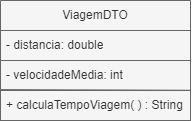

The diagram above was exported from draw.io. Its source (the exported page's mxGraphModel, read from the mxfile embedded in the PNG):
<mxGraphModel dx="464" dy="253" grid="1" gridSize="10" guides="1" tooltips="1" connect="1" arrows="1" fold="1" page="1" pageScale="1" pageWidth="827" pageHeight="1169" math="0" shadow="0">
  <root>
    <mxCell id="0" />
    <mxCell id="1" parent="0" />
    <mxCell id="K_gY3p3yQvm_WK1oFKLJ-1" value="ViagemDTO" style="swimlane;fontStyle=0;childLayout=stackLayout;horizontal=1;startSize=30;horizontalStack=0;resizeParent=1;resizeParentMax=0;resizeLast=0;collapsible=1;marginBottom=0;whiteSpace=wrap;html=1;fillColor=#f5f5f5;fontColor=#333333;strokeColor=#666666;rounded=0;" vertex="1" parent="1">
      <mxGeometry x="340" y="330" width="190" height="120" as="geometry" />
    </mxCell>
    <mxCell id="K_gY3p3yQvm_WK1oFKLJ-2" value="- distancia: double" style="text;align=left;verticalAlign=middle;spacingLeft=4;spacingRight=4;overflow=hidden;points=[[0,0.5],[1,0.5]];portConstraint=eastwest;rotatable=0;whiteSpace=wrap;html=1;fillColor=#f5f5f5;fontColor=#333333;strokeColor=#666666;" vertex="1" parent="K_gY3p3yQvm_WK1oFKLJ-1">
      <mxGeometry y="30" width="190" height="30" as="geometry" />
    </mxCell>
    <mxCell id="K_gY3p3yQvm_WK1oFKLJ-8" value="- velocidadeMedia: int" style="text;align=left;verticalAlign=middle;spacingLeft=4;spacingRight=4;overflow=hidden;points=[[0,0.5],[1,0.5]];portConstraint=eastwest;rotatable=0;whiteSpace=wrap;html=1;fillColor=#f5f5f5;fontColor=#333333;strokeColor=#666666;" vertex="1" parent="K_gY3p3yQvm_WK1oFKLJ-1">
      <mxGeometry y="60" width="190" height="30" as="geometry" />
    </mxCell>
    <mxCell id="K_gY3p3yQvm_WK1oFKLJ-7" value="" style="endArrow=none;html=1;rounded=0;entryX=1;entryY=-0.008;entryDx=0;entryDy=0;entryPerimeter=0;exitX=0;exitY=0.969;exitDx=0;exitDy=0;exitPerimeter=0;fillColor=#f5f5f5;strokeColor=#666666;" edge="1" parent="K_gY3p3yQvm_WK1oFKLJ-1" source="K_gY3p3yQvm_WK1oFKLJ-8" target="K_gY3p3yQvm_WK1oFKLJ-9">
      <mxGeometry width="50" height="50" relative="1" as="geometry">
        <mxPoint x="30" y="90" as="sourcePoint" />
        <mxPoint x="160" y="90" as="targetPoint" />
      </mxGeometry>
    </mxCell>
    <mxCell id="K_gY3p3yQvm_WK1oFKLJ-9" value="+ calculaTempoViagem( ) : String" style="text;align=left;verticalAlign=middle;spacingLeft=4;spacingRight=4;overflow=hidden;points=[[0,0.5],[1,0.5]];portConstraint=eastwest;rotatable=0;whiteSpace=wrap;html=1;fillColor=#f5f5f5;fontColor=#333333;strokeColor=#666666;" vertex="1" parent="K_gY3p3yQvm_WK1oFKLJ-1">
      <mxGeometry y="90" width="190" height="30" as="geometry" />
    </mxCell>
  </root>
</mxGraphModel>